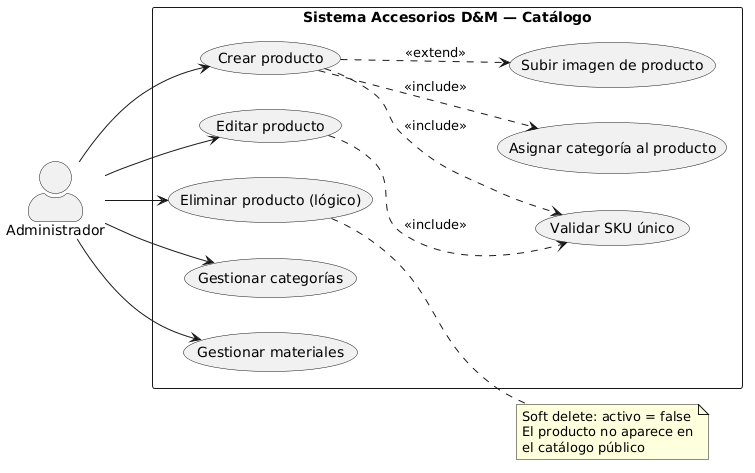

The diagram above was rendered by PlantUML. Its source (embedded in the PNG):
@startuml
left to right direction
skinparam actorStyle awesome

actor "Administrador" as A

rectangle "Sistema Accesorios D&M — Catálogo" {
  usecase "Crear producto" as UC8
  usecase "Editar producto" as UC9
  usecase "Eliminar producto (lógico)" as UC10
  usecase "Gestionar categorías" as UC11
  usecase "Gestionar materiales" as UC12
  usecase "Subir imagen de producto" as UC13
  usecase "Validar SKU único" as UC14
  usecase "Asignar categoría al producto" as UC15
}

A --> UC8
A --> UC9
A --> UC10
A --> UC11
A --> UC12

UC8 ..> UC14 : <<include>>
UC8 ..> UC15 : <<include>>
UC8 ..> UC13 : <<extend>>
UC9 ..> UC14 : <<include>>

note right of UC10
  Soft delete: activo = false
  El producto no aparece en
  el catálogo público
end note
@enduml